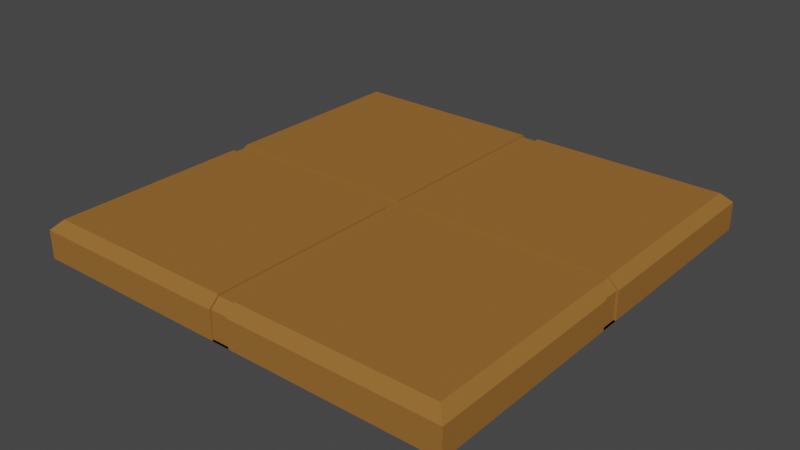 # Source: FloorButton.blend  (saved by Blender 2.92.15; exported with 4.5.12 LTS)
import bpy
from mathutils import Matrix  # noqa: F401  (used for matrix-valued properties, if any)

bpy.ops.wm.read_factory_settings(use_empty=True)
scene = bpy.context.scene
scene.name = 'Scene'

# ---- collections
col_collection = bpy.data.collections.new('Collection'); scene.collection.children.link(col_collection)

# ---- materials (node trees are filled in below, after node groups)
mat_material = bpy.data.materials.new('Material')
mat_material.use_transparent_shadow = False
mat_material.diffuse_color = (0.3095, 0.139, 0.03378, 1.0)

# ---- material node trees

# ---- world
world_world = bpy.data.worlds.new('World'); scene.world = world_world
world_world.use_nodes = True; world_world.node_tree.nodes.clear()
_N = world_world.node_tree.nodes; _L = world_world.node_tree.links
n0 = _N.new('ShaderNodeOutputWorld'); n0.name = 'World Output'; n0.location = (300, 300)
n1 = _N.new('ShaderNodeBackground'); n1.name = 'Background'; n1.location = (10, 300)
n1.inputs[0].default_value = (0.05088, 0.05088, 0.05088, 1.0)
_L.new(n1.outputs[0], n0.inputs[0])
n0.is_active_output = True
world_world.color = (0.05088, 0.05088, 0.05088)
world_world.use_sun_shadow = False
world_world.sun_shadow_jitter_overblur = 0.0

# ---- meshes
me_cube_050 = bpy.data.meshes.new('Cube.050')
me_cube_050.from_pydata([(-0.5885, -0.5885, 0.0), (-0.5885, 0.5885, 0.0), (0.5885, -0.5885, 0.0), (0.5885, 0.5885, 0.0), (-0.5885, -0.5885, 0.07646), (-0.5623, -0.5623, 0.1027), (-0.5623, 0.5623, 0.1027), (-0.5885, 0.5885, 0.07646), (0.5885, 0.5885, 0.07646), (0.5623, 0.5623, 0.1027), (0.5623, -0.5623, 0.1027), (0.5885, -0.5885, 0.07646), (-0.02559, 0.5827, 0.0), (0.02559, 0.5827, 0.0), (0.02559, -0.5827, 0.0), (-0.02559, -0.5827, 0.0), (-0.02445, 0.5599, 0.09694), (0.02445, 0.5623, 0.1027), (0.02559, 0.5827, 0.07409), (-0.02559, 0.5885, 0.07646), (0.02445, -0.5599, 0.09694), (-0.02445, -0.5623, 0.1027), (-0.02559, -0.5827, 0.07409), (0.02559, -0.5885, 0.07646), (-0.5827, -0.02559, 0.0), (-0.5827, 0.02559, 0.0), (0.5827, 0.02559, 0.0), (0.5827, -0.02559, 0.0), (-0.5599, -0.02445, 0.09694), (-0.5623, 0.02445, 0.1027), (-0.5827, 0.02559, 0.07409), (-0.5885, -0.02559, 0.07646), (0.5599, 0.02445, 0.09694), (0.5623, -0.02445, 0.1027), (0.5827, -0.02559, 0.07409), (0.5885, 0.02559, 0.07646), (0.02445, 0.02445, 0.09694), (0.02445, -0.02445, 0.1027), (-0.02445, 0.02445, 0.09694), (-0.02445, -0.02445, 0.1027), (0.02559, -0.02559, 0.0), (0.02559, 0.02559, 0.0), (-0.02559, -0.02559, 0.0), (-0.02559, 0.02559, 0.0), (-0.02559, 0.5885, 0.0), (0.02559, 0.5885, 0.0), (0.02559, -0.5885, 0.0), (-0.02559, -0.5885, 0.0), (0.02445, -0.5623, 0.1027), (0.02559, -0.5827, 0.07409), (-0.02445, -0.5599, 0.09694), (-0.02559, -0.5885, 0.07646), (-0.02445, 0.5623, 0.1027), (-0.02559, 0.5827, 0.07409), (0.02445, 0.5599, 0.09694), (0.02559, 0.5885, 0.07646), (-0.5885, -0.02559, 0.0), (-0.5885, 0.02559, 0.0), (0.5885, 0.02559, 0.0), (0.5885, -0.02559, 0.0), (0.02445, 0.02445, 0.1027), (0.02445, -0.02445, 0.09694), (-0.02445, 0.02445, 0.1027), (-0.02445, -0.02445, 0.09694), (0.5623, 0.02445, 0.1027), (0.5599, -0.02445, 0.09694), (-0.5599, 0.02445, 0.09694), (-0.5623, -0.02445, 0.1027), (-0.5885, 0.02559, 0.07646), (-0.5827, -0.02559, 0.07409), (0.5827, 0.02559, 0.07409), (0.5885, -0.02559, 0.07646)], [], [(20, 50, 22, 49), (10, 48, 23, 11), (6, 52, 19, 7), (16, 54, 18, 53), (47, 51, 4, 0), (5, 21, 39, 67), (3, 45, 55, 8), (1, 7, 19, 44), (13, 12, 53, 18), (17, 9, 8, 55), (2, 11, 23, 46), (15, 14, 49, 22), (21, 5, 4, 51), (56, 0, 4, 31), (44, 43, 57, 1), (41, 43, 44, 45), (43, 42, 56, 57), (16, 38, 36, 54), (33, 10, 11, 71), (41, 40, 42, 43), (46, 47, 42, 40), (41, 45, 3, 58), (59, 40, 41, 58), (36, 38, 63, 61), (36, 61, 65, 32), (57, 68, 7, 1), (17, 60, 64, 9), (37, 48, 10, 33), (2, 59, 71, 11), (29, 62, 52, 6), (66, 28, 63, 38), (46, 40, 59, 2), (47, 0, 56, 42), (25, 24, 69, 30), (9, 64, 35, 8), (5, 67, 31, 4), (32, 65, 34, 70), (63, 50, 20, 61), (28, 66, 30, 69), (29, 6, 7, 68), (27, 26, 70, 34), (3, 8, 35, 58), (12, 13, 45, 44), (14, 15, 47, 46), (20, 49, 23, 48), (22, 50, 21, 51), (16, 53, 19, 52), (18, 54, 17, 55), (13, 18, 55, 45), (53, 12, 44, 19), (15, 22, 51, 47), (49, 14, 46, 23), (24, 25, 57, 56), (26, 27, 59, 58), (54, 36, 60, 17), (61, 20, 48, 37), (38, 16, 52, 62), (50, 63, 39, 21), (36, 32, 64, 60), (65, 61, 37, 33), (66, 38, 62, 29), (63, 28, 67, 39), (25, 30, 68, 57), (69, 24, 56, 31), (32, 70, 35, 64), (34, 65, 33, 71), (28, 69, 31, 67), (30, 66, 29, 68), (27, 34, 71, 59), (70, 26, 58, 35)])
_uv = me_cube_050.uv_layers.new(name='UVMap')
_uv.uv.foreach_set('vector', [0.7448, 0.7444, 0.7552, 0.7444, 0.7554, 0.75, 0.7446, 0.75, 0.6306, 0.7444, 0.7448, 0.7444, 0.7446, 0.75, 0.625, 0.75, 0.8694, 0.5056, 0.7552, 0.5056, 0.7554, 0.5, 0.875, 0.5, 0.7552, 0.5056, 0.7448, 0.5056, 0.7446, 0.5, 0.7554, 0.5, 0.7554, 0.75, 0.7554, 0.75, 0.875, 0.75, 0.875, 0.75, 0.8694, 0.7444, 0.7552, 0.7444, 0.7552, 0.6302, 0.8694, 0.6302, 0.625, 0.5, 0.7446, 0.5, 0.7446, 0.5, 0.625, 0.5, 0.875, 0.5, 0.875, 0.5, 0.7554, 0.5, 0.7554, 0.5, 0.7446, 0.5, 0.7554, 0.5, 0.7554, 0.5, 0.7446, 0.5, 0.7448, 0.5056, 0.6306, 0.5056, 0.625, 0.5, 0.7446, 0.5, 0.625, 0.75, 0.625, 0.75, 0.7446, 0.75, 0.7446, 0.75, 0.7554, 0.75, 0.7446, 0.75, 0.7446, 0.75, 0.7554, 0.75, 0.7552, 0.7444, 0.8694, 0.7444, 0.875, 0.75, 0.7554, 0.75, 0.875, 0.6304, 0.875, 0.75, 0.875, 0.75, 0.875, 0.6304, 0.7554, 0.5, 0.7554, 0.6196, 0.875, 0.6196, 0.875, 0.5, 0.7446, 0.6196, 0.7554, 0.6196, 0.7554, 0.5, 0.7446, 0.5, 0.7554, 0.6196, 0.7554, 0.6304, 0.875, 0.6304, 0.875, 0.6196, 0.7552, 0.5056, 0.7552, 0.6198, 0.7448, 0.6198, 0.7448, 0.5056, 0.6306, 0.6302, 0.6306, 0.7444, 0.625, 0.75, 0.625, 0.6304, 0.7446, 0.6196, 0.7446, 0.6304, 0.7554, 0.6304, 0.7554, 0.6196, 0.7446, 0.75, 0.7554, 0.75, 0.7554, 0.6304, 0.7446, 0.6304, 0.7446, 0.6196, 0.7446, 0.5, 0.625, 0.5, 0.625, 0.6196, 0.625, 0.6304, 0.7446, 0.6304, 0.7446, 0.6196, 0.625, 0.6196, 0.7448, 0.6198, 0.7552, 0.6198, 0.7552, 0.6302, 0.7448, 0.6302, 0.7448, 0.6198, 0.7448, 0.6302, 0.6306, 0.6302, 0.6306, 0.6198, 0.875, 0.6196, 0.875, 0.6196, 0.875, 0.5, 0.875, 0.5, 0.7448, 0.5056, 0.7448, 0.6198, 0.6306, 0.6198, 0.6306, 0.5056, 0.7448, 0.6302, 0.7448, 0.7444, 0.6306, 0.7444, 0.6306, 0.6302, 0.625, 0.75, 0.625, 0.6304, 0.625, 0.6304, 0.625, 0.75, 0.8694, 0.6198, 0.7552, 0.6198, 0.7552, 0.5056, 0.8694, 0.5056, 0.8694, 0.6198, 0.8694, 0.6302, 0.7552, 0.6302, 0.7552, 0.6198, 0.7446, 0.75, 0.7446, 0.6304, 0.625, 0.6304, 0.625, 0.75, 0.7554, 0.75, 0.875, 0.75, 0.875, 0.6304, 0.7554, 0.6304, 0.875, 0.6196, 0.875, 0.6304, 0.875, 0.6304, 0.875, 0.6196, 0.6306, 0.5056, 0.6306, 0.6198, 0.625, 0.6196, 0.625, 0.5, 0.8694, 0.7444, 0.8694, 0.6302, 0.875, 0.6304, 0.875, 0.75, 0.6306, 0.6198, 0.6306, 0.6302, 0.625, 0.6304, 0.625, 0.6196, 0.7552, 0.6302, 0.7552, 0.7444, 0.7448, 0.7444, 0.7448, 0.6302, 0.8694, 0.6302, 0.8694, 0.6198, 0.875, 0.6196, 0.875, 0.6304, 0.8694, 0.6198, 0.8694, 0.5056, 0.875, 0.5, 0.875, 0.6196, 0.625, 0.6304, 0.625, 0.6196, 0.625, 0.6196, 0.625, 0.6304, 0.625, 0.5, 0.625, 0.5, 0.625, 0.6196, 0.625, 0.6196, 0.7554, 0.5, 0.7446, 0.5, 0.7446, 0.5, 0.7554, 0.5, 0.7446, 0.75, 0.7554, 0.75, 0.7554, 0.75, 0.7446, 0.75, 0.7448, 0.7444, 0.7446, 0.75, 0.7446, 0.75, 0.7448, 0.7444, 0.7554, 0.75, 0.7552, 0.7444, 0.7552, 0.7444, 0.7554, 0.75, 0.7552, 0.5056, 0.7554, 0.5, 0.7554, 0.5, 0.7552, 0.5056, 0.7446, 0.5, 0.7448, 0.5056, 0.7448, 0.5056, 0.7446, 0.5, 0.7446, 0.5, 0.7446, 0.5, 0.7446, 0.5, 0.7446, 0.5, 0.7554, 0.5, 0.7554, 0.5, 0.7554, 0.5, 0.7554, 0.5, 0.7554, 0.75, 0.7554, 0.75, 0.7554, 0.75, 0.7554, 0.75, 0.7446, 0.75, 0.7446, 0.75, 0.7446, 0.75, 0.7446, 0.75, 0.875, 0.6304, 0.875, 0.6196, 0.875, 0.6196, 0.875, 0.6304, 0.625, 0.6196, 0.625, 0.6304, 0.625, 0.6304, 0.625, 0.6196, 0.7448, 0.5056, 0.7448, 0.6198, 0.7448, 0.6198, 0.7448, 0.5056, 0.7448, 0.6302, 0.7448, 0.7444, 0.7448, 0.7444, 0.7448, 0.6302, 0.7552, 0.6198, 0.7552, 0.5056, 0.7552, 0.5056, 0.7552, 0.6198, 0.7552, 0.7444, 0.7552, 0.6302, 0.7552, 0.6302, 0.7552, 0.7444, 0.7448, 0.6198, 0.6306, 0.6198, 0.6306, 0.6198, 0.7448, 0.6198, 0.6306, 0.6302, 0.7448, 0.6302, 0.7448, 0.6302, 0.6306, 0.6302, 0.8694, 0.6198, 0.7552, 0.6198, 0.7552, 0.6198, 0.8694, 0.6198, 0.7552, 0.6302, 0.8694, 0.6302, 0.8694, 0.6302, 0.7552, 0.6302, 0.875, 0.6196, 0.875, 0.6196, 0.875, 0.6196, 0.875, 0.6196, 0.875, 0.6304, 0.875, 0.6304, 0.875, 0.6304, 0.875, 0.6304, 0.6306, 0.6198, 0.625, 0.6196, 0.625, 0.6196, 0.6306, 0.6198, 0.625, 0.6304, 0.6306, 0.6302, 0.6306, 0.6302, 0.625, 0.6304, 0.8694, 0.6302, 0.875, 0.6304, 0.875, 0.6304, 0.8694, 0.6302, 0.875, 0.6196, 0.8694, 0.6198, 0.8694, 0.6198, 0.875, 0.6196, 0.625, 0.6304, 0.625, 0.6304, 0.625, 0.6304, 0.625, 0.6304, 0.625, 0.6196, 0.625, 0.6196, 0.625, 0.6196, 0.625, 0.6196])
me_cube_050.materials.append(mat_material)
me_cube_050.use_remesh_fix_poles = True
me_cube_050.use_remesh_preserve_attributes = False
me_cube_050.use_mirror_vertex_groups = False
me_cube_050.update()

# ---- objects
ob_button = bpy.data.objects.new('Button', me_cube_050)

# ---- transforms, parenting, visibility, modifiers, constraints
ob_button.location = (0.0, 0.0, 0.0)
ob_button.lineart.crease_threshold = 0.0

# ---- collection membership
col_collection.objects.link(ob_button)

# ---- scene / render settings (as saved in the file)
scene.frame_start = 1; scene.frame_end = 250; scene.frame_set(1)
scene.render.engine = 'BLENDER_EEVEE_NEXT'
scene.cycles.use_denoising = False
scene.cycles.samples = 128
scene.cycles.sampling_pattern = 'TABULATED_SOBOL'
scene.cycles.use_adaptive_sampling = False
scene.cycles.use_light_tree = False
scene.view_settings.view_transform = 'Filmic'
bpy.context.view_layer.update()

# ---- added for rendering (the .blend has no active camera and no usable light): camera, sun
cam_auto = bpy.data.cameras.new('AutoCamera')
cam_auto.lens = 50.0
cam_auto.sensor_width = 36.0
cam_auto.clip_end = 1000.0
ob_auto_camera = bpy.data.objects.new('AutoCamera', cam_auto)
scene.collection.objects.link(ob_auto_camera)
ob_auto_camera.location = (1.54289, -1.85147, 1.28564)
ob_auto_camera.rotation_euler = (1.09748, -7.21219e-08, 0.694738)
scene.camera = ob_auto_camera
light_auto_sun = bpy.data.lights.new('AutoSun', 'SUN')
light_auto_sun.energy = 3.0
light_auto_sun.angle = 0.0523599
ob_auto_sun = bpy.data.objects.new('AutoSun', light_auto_sun)
scene.collection.objects.link(ob_auto_sun)
ob_auto_sun.rotation_euler = (0.872665, 0.174533, 0.523599)
bpy.context.view_layer.update()
